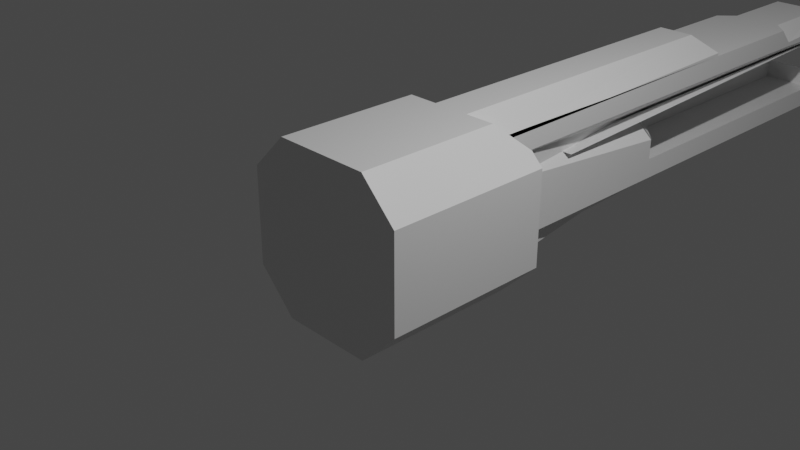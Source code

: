 # Source: GUNMODEL01.blend  (saved by Blender 2.81.16; exported with 4.5.12 LTS)
import bpy
from mathutils import Matrix  # noqa: F401  (used for matrix-valued properties, if any)

bpy.ops.wm.read_factory_settings(use_empty=True)
scene = bpy.context.scene
scene.name = 'Scene'

# ---- collections
col_collection = bpy.data.collections.new('Collection'); scene.collection.children.link(col_collection)

# ---- materials (node trees are filled in below, after node groups)
mat_material = bpy.data.materials.new('Material')
mat_material.alpha_threshold = 0.0
mat_material.use_transparent_shadow = False
mat_material.line_color = (0.0, 0.0, 0.0, 1.0)

# ---- material node trees
mat_material.use_nodes = True; mat_material.node_tree.nodes.clear()
_N = mat_material.node_tree.nodes; _L = mat_material.node_tree.links
n0 = _N.new('ShaderNodeOutputMaterial'); n0.name = 'Material Output'; n0.location = (300, 300)
n1 = _N.new('ShaderNodeBsdfPrincipled'); n1.name = 'Principled BSDF'; n1.location = (10, 300)
n1.distribution = 'GGX'
n1.subsurface_method = 'BURLEY'
n1.inputs[2].default_value = 0.4
n1.inputs[3].default_value = 1.45
n1.inputs[27].default_value = (0.0, 0.0, 0.0, 1.0)
n1.inputs[28].default_value = 1.0
_L.new(n1.outputs[0], n0.inputs[0])
n0.is_active_output = True

# ---- world
world_world = bpy.data.worlds.new('World'); scene.world = world_world
world_world.use_nodes = True; world_world.node_tree.nodes.clear()
_N = world_world.node_tree.nodes; _L = world_world.node_tree.links
n0 = _N.new('ShaderNodeOutputWorld'); n0.name = 'World Output'; n0.location = (300, 300)
n1 = _N.new('ShaderNodeBackground'); n1.name = 'Background'; n1.location = (10, 300)
n1.inputs[0].default_value = (0.05088, 0.05088, 0.05088, 1.0)
_L.new(n1.outputs[0], n0.inputs[0])
n0.is_active_output = True
world_world.color = (0.05088, 0.05088, 0.05088)
world_world.use_sun_shadow = False
world_world.sun_shadow_jitter_overblur = 0.0

# ---- cameras
cam_camera = bpy.data.cameras.new('Camera')
cam_camera.clip_end = 100.0
cam_camera.ortho_scale = 7.314

# ---- lights
light_light = bpy.data.lights.new('Light', 'POINT')
light_light.transmission_factor = 0.0
light_light.energy = 1000.0
light_light.shadow_soft_size = 0.1
light_light.shadow_maximum_resolution = 0.006
light_light.use_absolute_resolution = True

# ---- meshes
me_cube = bpy.data.meshes.new('Cube')
me_cube.from_pydata([(0.0, 1.0, -1.0), (0.0, -1.0, 1.0), (0.0, -1.0, -1.0), (0.0, 1.0, 1.0), (-0.5, 1.0, -1.0), (-0.5, -1.0, 1.0), (-0.5, -1.0, -1.0), (0.5, -1.0, -1.0), (0.5, 1.0, -1.0), (0.5, -1.0, 1.0), (1.0, 1.0, 0.0), (-1.0, -1.0, 0.0), (1.0, -1.0, 0.0), (-1.0, 1.0, 0.0), (-0.5, 6.635, 0.5), (0.0, -1.0, 0.0), (-0.5, 1.0, 0.0), (-0.5, -1.0, 0.0), (0.5, -1.0, 0.0), (0.5, 1.0, 0.0), (-1.0, -1.0, 0.5), (1.0, 1.0, 0.5), (1.0, -1.0, 0.5), (-1.0, 1.0, 0.5), (0.0, -1.0, 0.5), (-0.5, 1.0, 0.5), (-0.5, -1.0, 0.5), (0.5, -1.0, 0.5), (0.5, 1.0, 0.5), (1.0, 1.0, -0.5), (1.0, -1.0, -0.5), (-1.0, 1.0, -0.5), (0.0, -1.0, -0.5), (-0.5, 1.0, -0.5), (-0.5, -1.0, -0.5), (0.5, -1.0, -0.5), (0.5, 1.0, -0.5), (-1.0, -1.0, -0.5), (0.0, 0.0, -1.0), (0.0, 0.0, 1.0), (-0.5, 0.0, -1.0), (-0.5, 0.0, 1.0), (0.5, 0.0, 1.0), (0.5, 0.0, -1.0), (1.0, 0.0, 0.0), (-1.0, 0.0, 0.0), (1.0, 0.0, 0.5), (-1.0, 0.0, 0.5), (-1.0, 0.0, -0.5), (1.0, 0.0, -0.5), (-1.0, 0.5, 0.0), (-1.0, 0.5, 0.5), (-1.0, 0.5, -0.5), (0.0, 0.5, -1.0), (0.0, 0.5, 1.0), (-0.5, 0.5, -1.0), (-0.5, 0.5, 1.0), (0.5, 0.5, 1.0), (0.5, 0.5, -1.0), (1.0, 0.5, 0.0), (1.0, 0.5, 0.5), (1.0, 0.5, -0.5), (0.0, -0.5, -1.0), (0.0, -0.5, 1.0), (-0.5, -0.5, -1.0), (-0.5, -0.5, 1.0), (0.5, -0.5, 1.0), (0.5, -0.5, -1.0), (1.0, -0.5, 0.0), (1.0, -0.5, 0.5), (1.0, -0.5, -0.5), (-1.0, -0.5, 0.0), (-1.0, -0.5, 0.5), (-1.0, -0.5, -0.5), (1.0, 1.0, 0.574), (1.0, -1.0, 0.574), (0.574, -1.0, 1.0), (-1.0, 1.0, 0.574), (-0.574, -1.0, 1.0), (-1.0, -1.0, 0.574), (0.574, 0.0, 1.0), (1.0, 0.0, 0.574), (-0.574, 0.0, 1.0), (-1.0, 0.0, 0.574), (-1.0, 0.5, 0.574), (-0.574, 0.5, 1.0), (1.0, 0.5, 0.574), (0.574, 0.5, 1.0), (1.0, -0.5, 0.574), (0.574, -0.5, 1.0), (-1.0, -0.5, 0.574), (-0.574, -0.5, 1.0), (1.0, 1.0, -0.5427), (0.5427, 1.0, -1.0), (0.5427, -1.0, -1.0), (1.0, -1.0, -0.5427), (-0.5427, 1.0, -1.0), (-1.0, 1.0, -0.5427), (-1.0, -1.0, -0.5427), (-0.5427, -1.0, -1.0), (-0.5427, 0.0, -1.0), (-1.0, 0.0, -0.5427), (0.5427, 0.0, -1.0), (1.0, 0.0, -0.5427), (1.0, 0.5, -0.5427), (0.5427, 0.5, -1.0), (-1.0, 0.5, -0.5427), (-0.5427, 0.5, -1.0), (-1.0, -0.5, -0.5427), (-0.5427, -0.5, -1.0), (1.0, -0.5, -0.5427), (0.5427, -0.5, -1.0), (0.0, 1.0, 0.75), (-0.5, 1.0, 0.75), (0.5, 1.0, 0.75), (0.0, 1.0, -0.75), (-0.5, 1.0, -0.75), (0.5, 1.0, -0.75), (1.0, 1.0, 0.25), (1.0, -1.0, 0.25), (-1.0, 1.0, 0.25), (0.0, -1.0, 0.25), (-0.5, 1.0, 0.25), (-0.5, -1.0, 0.25), (0.5, -1.0, 0.25), (0.5, 1.0, 0.25), (-1.0, -1.0, 0.25), (-1.0, 0.0, 0.25), (1.0, 0.0, 0.25), (1.0, 0.5, 0.25), (-1.0, 0.5, 0.25), (-1.0, -0.5, 0.25), (1.0, -0.5, 0.25), (-1.0, -1.0, -0.25), (1.0, 1.0, -0.25), (1.0, -1.0, -0.25), (-1.0, 1.0, -0.25), (0.0, -1.0, -0.25), (-0.5, 1.0, -0.25), (-0.5, -1.0, -0.25), (0.5, -1.0, -0.25), (0.5, 1.0, -0.25), (-1.0, 0.0, -0.25), (1.0, 0.0, -0.25), (1.0, 0.5, -0.25), (-1.0, 0.5, -0.25), (-1.0, -0.5, -0.25), (1.0, -0.5, -0.25), (0.0, -1.0, 0.75), (-0.5, -1.0, 0.75), (0.5, -1.0, 0.75), (0.0, -1.0, -0.75), (-0.5, -1.0, -0.75), (0.5, -1.0, -0.75), (-0.5, 3.626, 0.0), (0.5, 3.626, 0.0), (-0.5, 3.626, 0.5), (0.5, 3.626, 0.5), (0.0, 3.626, -0.5), (-0.5, 3.626, -0.5), (0.5, 3.626, -0.5), (0.0, 3.626, 0.75), (-0.5, 3.626, 0.75), (0.5, 3.626, 0.75), (0.0, 2.733, -0.75), (-0.235, 2.733, -0.75), (0.235, 2.733, -0.75), (0.0, 8.101, 0.5), (-0.2097, 3.626, 0.25), (0.2097, 3.626, 0.25), (-0.5, 8.101, 0.5), (-0.5, 3.626, -0.25), (0.5, 3.626, -0.25), (0.5, 6.635, 0.5), (0.0, 6.635, -0.5), (-0.5, 6.635, -0.5), (0.5, 6.635, -0.5), (0.0, 6.635, 0.75), (-0.2097, 6.635, 0.25), (0.2097, 6.635, 0.25), (-0.5, 6.635, -0.25), (0.5, 6.635, -0.25), (0.5, 8.101, 0.5), (0.0, 8.101, -0.5), (-0.5, 8.101, -0.5), (0.5, 8.101, -0.5), (-0.5, 8.101, 0.4661), (0.5, 8.101, 0.4661), (0.0, 8.101, -0.25), (-0.5, 8.101, -0.25), (0.5, 8.101, -0.25), (0.0, 4.892, 0.75), (-0.5, 4.892, 0.75), (0.5, 4.892, 0.75), (0.0, 4.68, 1.0), (0.0, 4.892, 0.7884), (-0.5, 4.892, 0.7884), (0.5, 4.892, 0.7884), (-0.2192, 0.7192, 1.0), (-0.5, 1.0, 0.7192), (0.5, 1.0, 0.7192), (0.2192, 0.7192, 1.0), (0.8548, 1.0, 0.7192), (0.574, 0.7192, 1.0), (-0.574, 0.7192, 1.0), (-0.8548, 1.0, 0.7192), (-0.5, 4.892, 0.7884), (-0.2192, 4.68, 1.0), (0.2192, 4.68, 1.0), (0.5, 4.892, 0.7884), (0.0, 2.103, 0.25), (-0.5, 2.103, 0.25), (0.5, 2.103, 0.25), (0.0, 4.125, 0.0), (0.0, 4.125, 0.25), (-0.5, 3.642, 0.0), (-0.2561, 3.886, 0.0), (0.2561, 3.886, 0.0), (0.5, 3.642, 0.0), (-0.2561, 3.886, 0.25), (-0.2097, 3.642, 0.25), (0.2097, 3.642, 0.25), (0.2561, 3.886, 0.25), (0.0, 8.101, 0.5484), (0.25, 6.635, 0.75), (0.25, 3.626, 0.75), (-0.5, 8.101, 0.5484), (0.5, 8.101, 0.5484), (0.25, 1.0, 0.75), (0.0, 8.035, 0.6145), (0.0, 7.708, 0.75), (-0.5, 8.035, 0.6145), (0.5, 8.035, 0.6145), (0.25, 8.101, 0.5), (0.25, 4.892, 0.75), (0.25, 4.892, 0.7884), (0.25, 2.103, 0.25), (0.25, 8.101, 0.5484), (0.25, 7.708, 0.75), (0.25, 8.035, 0.6145), (-0.25, 1.0, 0.75), (-0.25, 3.626, 0.75), (-0.25, 6.635, 0.75), (-0.25, 8.101, 0.5), (-0.25, 4.892, 0.75), (-0.25, 4.892, 0.7884), (-0.25, 2.103, 0.25), (-0.25, 8.101, 0.5484), (-0.25, 7.708, 0.75), (-0.25, 8.035, 0.6145), (-0.3056, 6.635, 0.75), (-0.5, 6.635, 0.5556), (-0.5, 6.441, 0.75), (0.5, 6.635, 0.5556), (0.3056, 6.635, 0.75), (0.5, 6.441, 0.75), (-0.5, 8.035, 0.6145), (-0.3056, 7.708, 0.75), (0.3056, 7.708, 0.75), (0.5, 8.035, 0.6145), (0.0, 8.101, 0.4822), (0.0, 7.869, 0.25), (0.25, 7.869, 0.25), (0.25, 8.101, 0.4822), (0.4257, 8.101, 0.4019), (-0.25, 8.101, 0.4822), (-0.25, 7.869, 0.25), (-0.4257, 8.101, 0.4019)], [], [(60, 86, 81, 46), (65, 91, 78, 5), (20, 79, 90, 72), (110, 70, 30, 95), (23, 77, 205, 199, 113, 25), (21, 74, 86, 60), (240, 113, 192, 244), (64, 62, 2, 6), (150, 9, 1, 148), (66, 63, 1, 9), (6, 152, 34, 37, 98, 99), (51, 84, 77, 23), (148, 1, 5, 149), (63, 65, 5, 1), (22, 75, 76, 9, 150, 27), (69, 88, 75, 22), (234, 235, 197, 193), (62, 67, 7, 2), (115, 116, 165, 164), (135, 12, 18, 140), (137, 15, 17, 139), (136, 13, 16, 138), (140, 18, 15, 137), (125, 19, 155, 169), (141, 19, 10, 134), (147, 68, 12, 135), (145, 50, 13, 136), (139, 17, 11, 133), (117, 115, 164, 166), (119, 22, 27, 124), (121, 24, 26, 123), (120, 23, 25, 122), (124, 27, 24, 121), (122, 25, 156, 168), (125, 28, 21, 118), (132, 69, 22, 119), (130, 51, 23, 120), (123, 26, 20, 126), (101, 48, 52, 106), (98, 37, 73, 108), (96, 4, 55, 107), (94, 95, 30, 35, 153, 7), (25, 113, 162, 156), (153, 35, 32, 151), (106, 52, 31, 97), (151, 32, 34, 152), (67, 111, 94, 7), (141, 36, 160, 172), (107, 55, 40, 100), (131, 72, 47, 127), (129, 60, 46, 128), (146, 71, 45, 142), (144, 59, 44, 143), (53, 58, 43, 38), (80, 42, 66, 89), (54, 56, 41, 39), (43, 102, 111, 67), (57, 54, 39, 42), (55, 53, 38, 40), (46, 81, 88, 69), (104, 61, 49, 103), (56, 85, 82, 41), (47, 83, 84, 51), (113, 199, 206, 196, 192), (8, 117, 36, 29, 92, 93), (89, 66, 9, 76), (4, 0, 53, 55), (203, 201, 57, 87), (96, 97, 31, 33, 116, 4), (198, 204, 85, 56), (200, 114, 193, 197, 209), (0, 8, 58, 53), (134, 10, 59, 144), (118, 21, 60, 129), (8, 93, 105, 58), (100, 40, 64, 109), (127, 47, 51, 130), (142, 45, 50, 145), (26, 149, 5, 78, 79, 20), (133, 11, 71, 146), (126, 20, 72, 131), (109, 64, 6, 99), (58, 105, 102, 43), (128, 46, 69, 132), (143, 44, 68, 147), (38, 43, 67, 62), (41, 82, 91, 65), (39, 41, 65, 63), (108, 73, 48, 101), (42, 39, 63, 66), (40, 38, 62, 64), (87, 57, 42, 80), (103, 49, 70, 110), (72, 90, 83, 47), (89, 76, 75, 88), (206, 207, 194, 195, 245, 196), (87, 80, 81, 86), (91, 82, 83, 90), (82, 85, 84, 83), (85, 204, 205, 77, 84), (80, 89, 88, 81), (78, 91, 90, 79), (28, 114, 200, 202, 74, 21), (109, 99, 98, 108), (105, 93, 92, 104), (107, 100, 101, 106), (111, 102, 103, 110), (102, 105, 104, 103), (96, 107, 106, 97), (100, 109, 108, 101), (94, 111, 110, 95), (92, 29, 61, 104), (36, 117, 166, 160), (19, 141, 172, 155), (0, 115, 117, 8), (4, 116, 115, 0), (44, 128, 132, 68), (11, 126, 131, 71), (45, 127, 130, 50), (10, 118, 129, 59), (59, 129, 128, 44), (71, 131, 127, 45), (17, 123, 126, 11), (50, 130, 120, 13), (68, 132, 119, 12), (19, 125, 118, 10), (116, 33, 159, 165), (18, 124, 121, 15), (13, 120, 122, 16), (15, 121, 123, 17), (12, 119, 124, 18), (16, 122, 168, 154), (49, 143, 147, 70), (37, 133, 146, 73), (48, 142, 145, 52), (29, 134, 144, 61), (61, 144, 143, 49), (73, 146, 142, 48), (34, 139, 133, 37), (52, 145, 136, 31), (70, 147, 135, 30), (36, 141, 134, 29), (33, 138, 171, 159), (35, 140, 137, 32), (31, 136, 138, 33), (32, 137, 139, 34), (30, 135, 140, 35), (240, 112, 161, 241), (24, 148, 149, 26), (27, 150, 148, 24), (2, 151, 152, 6), (7, 153, 151, 2), (160, 158, 174, 176), (14, 251, 256, 231, 226, 170), (165, 159, 158, 164), (164, 158, 160, 166), (158, 159, 175, 174), (172, 160, 176, 181), (159, 171, 180, 175), (157, 169, 179, 173), (241, 161, 177, 242), (114, 28, 157, 163), (228, 114, 163, 225), (28, 125, 169, 157), (138, 16, 154, 171), (175, 180, 189, 184), (178, 14, 170, 186), (256, 257, 248, 249, 231), (243, 247, 223, 167), (176, 174, 183, 185), (253, 173, 182, 227, 232, 259), (224, 254, 258, 238), (168, 156, 14, 178), (186, 170, 243, 265, 267), (262, 264, 187, 212, 236), (163, 157, 173, 253, 255), (233, 237, 227, 182), (260, 167, 233, 263), (184, 189, 188, 183), (183, 188, 190, 185), (173, 179, 187, 182), (181, 176, 185, 190), (174, 175, 184, 183), (230, 238, 239, 229), (3, 201, 208, 194), (244, 245, 195, 191), (3, 198, 56, 54), (228, 112, 191, 234), (202, 203, 87, 86, 74), (194, 208, 209, 197, 235, 195), (201, 3, 54, 57), (202, 200, 201, 203), (199, 205, 204, 198), (200, 209, 208, 201), (206, 199, 198, 207), (198, 3, 194, 207), (210, 236, 212, 221, 222, 214), (213, 214, 222, 217), (264, 263, 233, 182, 187), (211, 246, 210, 214, 219, 220), (216, 219, 214, 213), (219, 216, 215, 220), (221, 218, 217, 222), (242, 177, 230, 248), (239, 232, 227, 237), (250, 242, 248, 257), (248, 230, 229, 249), (249, 229, 223, 247), (229, 239, 237, 223), (266, 261, 210, 246), (114, 228, 234, 193), (167, 223, 237, 233), (177, 224, 238, 230), (265, 243, 167, 260), (161, 225, 224, 177), (112, 228, 225, 161), (191, 195, 235, 234), (231, 249, 247, 226), (238, 258, 259, 232, 239), (225, 163, 255, 254, 224), (192, 196, 245, 244), (186, 267, 266, 246, 211), (170, 226, 247, 243), (156, 162, 252, 251, 14), (113, 240, 241, 162), (112, 240, 244, 191), (250, 251, 252), (253, 254, 255), (256, 251, 250, 257), (253, 259, 258, 254), (162, 241, 242, 250, 252), (262, 263, 264), (265, 266, 267), (265, 260, 261, 266), (260, 263, 262, 261), (261, 262, 236, 210)])
_uv = me_cube.uv_layers.new(name='UVMap')
_uv.uv.foreach_set('vector', [0.5625, 0.5625, 0.5717, 0.5625, 0.5717, 0.625, 0.5625, 0.625, 0.8125, 0.6875, 0.8217, 0.6875, 0.8217, 0.75, 0.8125, 0.75, 0.5625, 0.0, 0.5717, 0.0, 0.5717, 0.0625, 0.5625, 0.0625, 0.4322, 0.6875, 0.4375, 0.6875, 0.4375, 0.75, 0.4322, 0.75, 0.5625, 0.25, 0.5717, 0.25, 0.5899, 0.2682, 0.5899, 0.3125, 0.5938, 0.3125, 0.5625, 0.3125, 0.5625, 0.5, 0.5717, 0.5, 0.5717, 0.5625, 0.5625, 0.5625, 0.5938, 0.3438, 0.5938, 0.3125, 0.5938, 0.3125, 0.5938, 0.3438, 0.1875, 0.6875, 0.25, 0.6875, 0.25, 0.75, 0.1875, 0.75, 0.5938, 0.8125, 0.625, 0.8125, 0.625, 0.875, 0.5938, 0.875, 0.6875, 0.6875, 0.75, 0.6875, 0.75, 0.75, 0.6875, 0.75, 0.375, 0.9375, 0.4063, 0.9375, 0.4375, 0.9375, 0.4375, 1.0, 0.4322, 1.0, 0.375, 0.9428, 0.5625, 0.1875, 0.5717, 0.1875, 0.5717, 0.25, 0.5625, 0.25, 0.5938, 0.875, 0.625, 0.875, 0.625, 0.9375, 0.5938, 0.9375, 0.75, 0.6875, 0.8125, 0.6875, 0.8125, 0.75, 0.75, 0.75, 0.5625, 0.75, 0.5717, 0.75, 0.625, 0.8033, 0.625, 0.8125, 0.5938, 0.8125, 0.5625, 0.8125, 0.5625, 0.6875, 0.5717, 0.6875, 0.5717, 0.75, 0.5625, 0.75, 0.5938, 0.4062, 0.5986, 0.4062, 0.5986, 0.4375, 0.5938, 0.4375, 0.25, 0.6875, 0.3125, 0.6875, 0.3125, 0.75, 0.25, 0.75, 0.4062, 0.375, 0.4063, 0.3125, 0.4063, 0.3125, 0.4062, 0.375, 0.4688, 0.75, 0.5, 0.75, 0.5, 0.8125, 0.4688, 0.8125, 0.4688, 0.875, 0.5, 0.875, 0.5, 0.9375, 0.4688, 0.9375, 0.4688, 0.25, 0.5, 0.25, 0.5, 0.3125, 0.4688, 0.3125, 0.4688, 0.8125, 0.5, 0.8125, 0.5, 0.875, 0.4688, 0.875, 0.5312, 0.4375, 0.5, 0.4375, 0.5, 0.4375, 0.5312, 0.4375, 0.4688, 0.4375, 0.5, 0.4375, 0.5, 0.5, 0.4688, 0.5, 0.4688, 0.6875, 0.5, 0.6875, 0.5, 0.75, 0.4688, 0.75, 0.4688, 0.1875, 0.5, 0.1875, 0.5, 0.25, 0.4688, 0.25, 0.4688, 0.9375, 0.5, 0.9375, 0.5, 1.0, 0.4688, 1.0, 0.4063, 0.4375, 0.4062, 0.375, 0.4062, 0.375, 0.4063, 0.4375, 0.5312, 0.75, 0.5625, 0.75, 0.5625, 0.8125, 0.5312, 0.8125, 0.5312, 0.875, 0.5625, 0.875, 0.5625, 0.9375, 0.5312, 0.9375, 0.5312, 0.25, 0.5625, 0.25, 0.5625, 0.3125, 0.5312, 0.3125, 0.5312, 0.8125, 0.5625, 0.8125, 0.5625, 0.875, 0.5312, 0.875, 0.5312, 0.3125, 0.5625, 0.3125, 0.5625, 0.3125, 0.5312, 0.3125, 0.5312, 0.4375, 0.5625, 0.4375, 0.5625, 0.5, 0.5312, 0.5, 0.5312, 0.6875, 0.5625, 0.6875, 0.5625, 0.75, 0.5312, 0.75, 0.5312, 0.1875, 0.5625, 0.1875, 0.5625, 0.25, 0.5312, 0.25, 0.5312, 0.9375, 0.5625, 0.9375, 0.5625, 1.0, 0.5312, 1.0, 0.4322, 0.125, 0.4375, 0.125, 0.4375, 0.1875, 0.4322, 0.1875, 0.4322, 0.0, 0.4375, 0.0, 0.4375, 0.0625, 0.4322, 0.0625, 0.1822, 0.5, 0.1875, 0.5, 0.1875, 0.5625, 0.1822, 0.5625, 0.375, 0.8072, 0.4322, 0.75, 0.4375, 0.75, 0.4375, 0.8125, 0.4063, 0.8125, 0.375, 0.8125, 0.5625, 0.3125, 0.5938, 0.3125, 0.5938, 0.3125, 0.5625, 0.3125, 0.4063, 0.8125, 0.4375, 0.8125, 0.4375, 0.875, 0.4062, 0.875, 0.4322, 0.1875, 0.4375, 0.1875, 0.4375, 0.25, 0.4322, 0.25, 0.4062, 0.875, 0.4375, 0.875, 0.4375, 0.9375, 0.4063, 0.9375, 0.3125, 0.6875, 0.3178, 0.6875, 0.3178, 0.75, 0.3125, 0.75, 0.4688, 0.4375, 0.4375, 0.4375, 0.4375, 0.4375, 0.4688, 0.4375, 0.1822, 0.5625, 0.1875, 0.5625, 0.1875, 0.625, 0.1822, 0.625, 0.5312, 0.0625, 0.5625, 0.0625, 0.5625, 0.125, 0.5312, 0.125, 0.5312, 0.5625, 0.5625, 0.5625, 0.5625, 0.625, 0.5312, 0.625, 0.4688, 0.0625, 0.5, 0.0625, 0.5, 0.125, 0.4688, 0.125, 0.4688, 0.5625, 0.5, 0.5625, 0.5, 0.625, 0.4688, 0.625, 0.25, 0.5625, 0.3125, 0.5625, 0.3125, 0.625, 0.25, 0.625, 0.6783, 0.625, 0.6875, 0.625, 0.6875, 0.6875, 0.6783, 0.6875, 0.75, 0.5625, 0.8125, 0.5625, 0.8125, 0.625, 0.75, 0.625, 0.3125, 0.625, 0.3178, 0.625, 0.3178, 0.6875, 0.3125, 0.6875, 0.6875, 0.5625, 0.75, 0.5625, 0.75, 0.625, 0.6875, 0.625, 0.1875, 0.5625, 0.25, 0.5625, 0.25, 0.625, 0.1875, 0.625, 0.5625, 0.625, 0.5717, 0.625, 0.5717, 0.6875, 0.5625, 0.6875, 0.4322, 0.5625, 0.4375, 0.5625, 0.4375, 0.625, 0.4322, 0.625, 0.8125, 0.5625, 0.8217, 0.5625, 0.8217, 0.625, 0.8125, 0.625, 0.5625, 0.125, 0.5717, 0.125, 0.5717, 0.1875, 0.5625, 0.1875, 0.5938, 0.3125, 0.5899, 0.3125, 0.5986, 0.3125, 0.5986, 0.3125, 0.5938, 0.3125, 0.375, 0.4375, 0.4063, 0.4375, 0.4375, 0.4375, 0.4375, 0.5, 0.4322, 0.5, 0.375, 0.4428, 0.6783, 0.6875, 0.6875, 0.6875, 0.6875, 0.75, 0.6783, 0.75, 0.1875, 0.5, 0.25, 0.5, 0.25, 0.5625, 0.1875, 0.5625, 0.6783, 0.5351, 0.7226, 0.5351, 0.6875, 0.5625, 0.6783, 0.5625, 0.375, 0.3072, 0.4322, 0.25, 0.4375, 0.25, 0.4375, 0.3125, 0.4063, 0.3125, 0.375, 0.3125, 0.7774, 0.5351, 0.8217, 0.5351, 0.8217, 0.5625, 0.8125, 0.5625, 0.5899, 0.4375, 0.5938, 0.4375, 0.5938, 0.4375, 0.5986, 0.4375, 0.5986, 0.4375, 0.25, 0.5, 0.3125, 0.5, 0.3125, 0.5625, 0.25, 0.5625, 0.4688, 0.5, 0.5, 0.5, 0.5, 0.5625, 0.4688, 0.5625, 0.5312, 0.5, 0.5625, 0.5, 0.5625, 0.5625, 0.5312, 0.5625, 0.3125, 0.5, 0.3178, 0.5, 0.3178, 0.5625, 0.3125, 0.5625, 0.1822, 0.625, 0.1875, 0.625, 0.1875, 0.6875, 0.1822, 0.6875, 0.5312, 0.125, 0.5625, 0.125, 0.5625, 0.1875, 0.5312, 0.1875, 0.4688, 0.125, 0.5, 0.125, 0.5, 0.1875, 0.4688, 0.1875, 0.5625, 0.9375, 0.5938, 0.9375, 0.625, 0.9375, 0.625, 0.9467, 0.5717, 1.0, 0.5625, 1.0, 0.4688, 0.0, 0.5, 0.0, 0.5, 0.0625, 0.4688, 0.0625, 0.5312, 0.0, 0.5625, 0.0, 0.5625, 0.0625, 0.5312, 0.0625, 0.1822, 0.6875, 0.1875, 0.6875, 0.1875, 0.75, 0.1822, 0.75, 0.3125, 0.5625, 0.3178, 0.5625, 0.3178, 0.625, 0.3125, 0.625, 0.5312, 0.625, 0.5625, 0.625, 0.5625, 0.6875, 0.5312, 0.6875, 0.4688, 0.625, 0.5, 0.625, 0.5, 0.6875, 0.4688, 0.6875, 0.25, 0.625, 0.3125, 0.625, 0.3125, 0.6875, 0.25, 0.6875, 0.8125, 0.625, 0.8217, 0.625, 0.8217, 0.6875, 0.8125, 0.6875, 0.75, 0.625, 0.8125, 0.625, 0.8125, 0.6875, 0.75, 0.6875, 0.4322, 0.0625, 0.4375, 0.0625, 0.4375, 0.125, 0.4322, 0.125, 0.6875, 0.625, 0.75, 0.625, 0.75, 0.6875, 0.6875, 0.6875, 0.1875, 0.625, 0.25, 0.625, 0.25, 0.6875, 0.1875, 0.6875, 0.6783, 0.5625, 0.6875, 0.5625, 0.6875, 0.625, 0.6783, 0.625, 0.4322, 0.625, 0.4375, 0.625, 0.4375, 0.6875, 0.4322, 0.6875, 0.5625, 0.0625, 0.5717, 0.0625, 0.5717, 0.125, 0.5625, 0.125, 0.6783, 0.6875, 0.6783, 0.75, 0.5717, 0.75, 0.5717, 0.6875, 0.8125, 0.5, 0.7774, 0.5, 0.75, 0.5, 0.75, 0.5, 0.7812, 0.5, 0.8125, 0.5, 0.6783, 0.5625, 0.6783, 0.625, 0.5717, 0.625, 0.5717, 0.5625, 0.8217, 0.6875, 0.8217, 0.625, 0.875, 0.625, 0.875, 0.6875, 0.8217, 0.625, 0.8217, 0.5625, 0.875, 0.5625, 0.875, 0.625, 0.8217, 0.5625, 0.8217, 0.5351, 0.8568, 0.5, 0.875, 0.5, 0.875, 0.5625, 0.6783, 0.625, 0.6783, 0.6875, 0.5717, 0.6875, 0.5717, 0.625, 0.8217, 0.75, 0.8217, 0.6875, 0.875, 0.6875, 0.875, 0.75, 0.5625, 0.4375, 0.5938, 0.4375, 0.5899, 0.4375, 0.5899, 0.4818, 0.5717, 0.5, 0.5625, 0.5, 0.1822, 0.6875, 0.1822, 0.75, 0.125, 0.75, 0.125, 0.6875, 0.3178, 0.5625, 0.3178, 0.5, 0.4322, 0.5, 0.4322, 0.5625, 0.1822, 0.5625, 0.1822, 0.625, 0.125, 0.625, 0.125, 0.5625, 0.3178, 0.6875, 0.3178, 0.625, 0.4322, 0.625, 0.4322, 0.6875, 0.3178, 0.625, 0.3178, 0.5625, 0.4322, 0.5625, 0.4322, 0.625, 0.1822, 0.5, 0.1822, 0.5625, 0.125, 0.5625, 0.125, 0.5, 0.1822, 0.625, 0.1822, 0.6875, 0.125, 0.6875, 0.125, 0.625, 0.3178, 0.75, 0.3178, 0.6875, 0.4322, 0.6875, 0.4322, 0.75, 0.4322, 0.5, 0.4375, 0.5, 0.4375, 0.5625, 0.4322, 0.5625, 0.4375, 0.4375, 0.4063, 0.4375, 0.4063, 0.4375, 0.4375, 0.4375, 0.5, 0.4375, 0.4688, 0.4375, 0.4688, 0.4375, 0.5, 0.4375, 0.375, 0.375, 0.4062, 0.375, 0.4063, 0.4375, 0.375, 0.4375, 0.375, 0.3125, 0.4063, 0.3125, 0.4062, 0.375, 0.375, 0.375, 0.5, 0.625, 0.5312, 0.625, 0.5312, 0.6875, 0.5, 0.6875, 0.5, 0.0, 0.5312, 0.0, 0.5312, 0.0625, 0.5, 0.0625, 0.5, 0.125, 0.5312, 0.125, 0.5312, 0.1875, 0.5, 0.1875, 0.5, 0.5, 0.5312, 0.5, 0.5312, 0.5625, 0.5, 0.5625, 0.5, 0.5625, 0.5312, 0.5625, 0.5312, 0.625, 0.5, 0.625, 0.5, 0.0625, 0.5312, 0.0625, 0.5312, 0.125, 0.5, 0.125, 0.5, 0.9375, 0.5312, 0.9375, 0.5312, 1.0, 0.5, 1.0, 0.5, 0.1875, 0.5312, 0.1875, 0.5312, 0.25, 0.5, 0.25, 0.5, 0.6875, 0.5312, 0.6875, 0.5312, 0.75, 0.5, 0.75, 0.5, 0.4375, 0.5312, 0.4375, 0.5312, 0.5, 0.5, 0.5, 0.4063, 0.3125, 0.4375, 0.3125, 0.4375, 0.3125, 0.4063, 0.3125, 0.5, 0.8125, 0.5312, 0.8125, 0.5312, 0.875, 0.5, 0.875, 0.5, 0.25, 0.5312, 0.25, 0.5312, 0.3125, 0.5, 0.3125, 0.5, 0.875, 0.5312, 0.875, 0.5312, 0.9375, 0.5, 0.9375, 0.5, 0.75, 0.5312, 0.75, 0.5312, 0.8125, 0.5, 0.8125, 0.5, 0.3125, 0.5312, 0.3125, 0.5312, 0.3125, 0.5, 0.3125, 0.4375, 0.625, 0.4688, 0.625, 0.4688, 0.6875, 0.4375, 0.6875, 0.4375, 0.0, 0.4688, 0.0, 0.4688, 0.0625, 0.4375, 0.0625, 0.4375, 0.125, 0.4688, 0.125, 0.4688, 0.1875, 0.4375, 0.1875, 0.4375, 0.5, 0.4688, 0.5, 0.4688, 0.5625, 0.4375, 0.5625, 0.4375, 0.5625, 0.4688, 0.5625, 0.4688, 0.625, 0.4375, 0.625, 0.4375, 0.0625, 0.4688, 0.0625, 0.4688, 0.125, 0.4375, 0.125, 0.4375, 0.9375, 0.4688, 0.9375, 0.4688, 1.0, 0.4375, 1.0, 0.4375, 0.1875, 0.4688, 0.1875, 0.4688, 0.25, 0.4375, 0.25, 0.4375, 0.6875, 0.4688, 0.6875, 0.4688, 0.75, 0.4375, 0.75, 0.4375, 0.4375, 0.4688, 0.4375, 0.4688, 0.5, 0.4375, 0.5, 0.4375, 0.3125, 0.4688, 0.3125, 0.4688, 0.3125, 0.4375, 0.3125, 0.4375, 0.8125, 0.4688, 0.8125, 0.4688, 0.875, 0.4375, 0.875, 0.4375, 0.25, 0.4688, 0.25, 0.4688, 0.3125, 0.4375, 0.3125, 0.4375, 0.875, 0.4688, 0.875, 0.4688, 0.9375, 0.4375, 0.9375, 0.4375, 0.75, 0.4688, 0.75, 0.4688, 0.8125, 0.4375, 0.8125, 0.5938, 0.3438, 0.5938, 0.375, 0.5938, 0.375, 0.5938, 0.3438, 0.5625, 0.875, 0.5938, 0.875, 0.5938, 0.9375, 0.5625, 0.9375, 0.5625, 0.8125, 0.5938, 0.8125, 0.5938, 0.875, 0.5625, 0.875, 0.375, 0.875, 0.4062, 0.875, 0.4063, 0.9375, 0.375, 0.9375, 0.375, 0.8125, 0.4063, 0.8125, 0.4062, 0.875, 0.375, 0.875, 0.4375, 0.4375, 0.4375, 0.375, 0.4375, 0.375, 0.4375, 0.4375, 0.5625, 0.3125, 0.5695, 0.3125, 0.5768, 0.3125, 0.5768, 0.3125, 0.5686, 0.3125, 0.5625, 0.3125, 0.4063, 0.3125, 0.4375, 0.3125, 0.4375, 0.375, 0.4062, 0.375, 0.4062, 0.375, 0.4375, 0.375, 0.4375, 0.4375, 0.4063, 0.4375, 0.4375, 0.375, 0.4375, 0.3125, 0.4375, 0.3125, 0.4375, 0.375, 0.4688, 0.4375, 0.4375, 0.4375, 0.4375, 0.4375, 0.4688, 0.4375, 0.4375, 0.3125, 0.4688, 0.3125, 0.4688, 0.3125, 0.4375, 0.3125, 0.5625, 0.4375, 0.5312, 0.4375, 0.5312, 0.4375, 0.5625, 0.4375, 0.5938, 0.3438, 0.5938, 0.375, 0.5938, 0.375, 0.5938, 0.3438, 0.5938, 0.4375, 0.5625, 0.4375, 0.5625, 0.4375, 0.5938, 0.4375, 0.5938, 0.4062, 0.5938, 0.4375, 0.5938, 0.4375, 0.5938, 0.4062, 0.5625, 0.4375, 0.5312, 0.4375, 0.5312, 0.4375, 0.5625, 0.4375, 0.4688, 0.3125, 0.5, 0.3125, 0.5, 0.3125, 0.4688, 0.3125, 0.4375, 0.3125, 0.4688, 0.3125, 0.4688, 0.3125, 0.4375, 0.3125, 0.5312, 0.3125, 0.5625, 0.3125, 0.5625, 0.3125, 0.5312, 0.3125, 0.5768, 0.3125, 0.5938, 0.3368, 0.5938, 0.3438, 0.5768, 0.3438, 0.5768, 0.3125, 0.5625, 0.3438, 0.5686, 0.3438, 0.5686, 0.375, 0.5625, 0.375, 0.4375, 0.4375, 0.4375, 0.375, 0.4375, 0.375, 0.4375, 0.4375, 0.5695, 0.4375, 0.5625, 0.4375, 0.5625, 0.4375, 0.5686, 0.4375, 0.5768, 0.4375, 0.5768, 0.4375, 0.5938, 0.4062, 0.5938, 0.4132, 0.5938, 0.4132, 0.5938, 0.4062, 0.5312, 0.3125, 0.5625, 0.3125, 0.5625, 0.3125, 0.5312, 0.3125, 0.5312, 0.3125, 0.5625, 0.3125, 0.5625, 0.3438, 0.5603, 0.3438, 0.5312, 0.3218, 0.5312, 0.4062, 0.5312, 0.4282, 0.5312, 0.4375, 0.5312, 0.4375, 0.5312, 0.4063, 0.5938, 0.4375, 0.5625, 0.4375, 0.5625, 0.4375, 0.5695, 0.4375, 0.5938, 0.4375, 0.5625, 0.4062, 0.5686, 0.4063, 0.5686, 0.4375, 0.5625, 0.4375, 0.5603, 0.375, 0.5625, 0.375, 0.5625, 0.4062, 0.5603, 0.4062, 0.4375, 0.3125, 0.4688, 0.3125, 0.4688, 0.375, 0.4375, 0.375, 0.4375, 0.375, 0.4688, 0.375, 0.4688, 0.4375, 0.4375, 0.4375, 0.5625, 0.4375, 0.5312, 0.4375, 0.5312, 0.4375, 0.5625, 0.4375, 0.4688, 0.4375, 0.4375, 0.4375, 0.4375, 0.4375, 0.4688, 0.4375, 0.4375, 0.375, 0.4375, 0.3125, 0.4375, 0.3125, 0.4375, 0.375, 0.5938, 0.375, 0.5938, 0.4062, 0.5768, 0.4062, 0.5768, 0.375, 0.75, 0.5, 0.7226, 0.5, 0.7226, 0.5, 0.75, 0.5, 0.5938, 0.3438, 0.5986, 0.3438, 0.5986, 0.375, 0.5938, 0.375, 0.75, 0.5, 0.7774, 0.5351, 0.8125, 0.5625, 0.75, 0.5625, 0.5938, 0.4062, 0.5938, 0.375, 0.5938, 0.375, 0.5938, 0.4062, 0.6081, 0.5, 0.6783, 0.5351, 0.6783, 0.5625, 0.5717, 0.5625, 0.5717, 0.5, 0.75, 0.5, 0.7226, 0.5, 0.6875, 0.5, 0.6875, 0.5, 0.7188, 0.5, 0.75, 0.5, 0.7226, 0.5351, 0.75, 0.5, 0.75, 0.5625, 0.6875, 0.5625, 0.5899, 0.4818, 0.5899, 0.4375, 0.625, 0.4375, 0.625, 0.4467, 0.5899, 0.3125, 0.5899, 0.2682, 0.625, 0.3033, 0.625, 0.3125, 0.5899, 0.4375, 0.5986, 0.4375, 0.625, 0.4375, 0.625, 0.4375, 0.5986, 0.3125, 0.5899, 0.3125, 0.625, 0.3125, 0.625, 0.3125, 0.7774, 0.5, 0.75, 0.5, 0.75, 0.5, 0.7774, 0.5, 0.5312, 0.375, 0.5312, 0.4063, 0.5312, 0.4375, 0.5312, 0.4375, 0.5312, 0.407, 0.5312, 0.375, 0.5, 0.375, 0.5312, 0.375, 0.5312, 0.407, 0.5, 0.407, 0.5312, 0.4282, 0.5603, 0.4062, 0.5625, 0.4062, 0.5625, 0.4375, 0.5312, 0.4375, 0.5312, 0.3125, 0.5312, 0.3438, 0.5312, 0.375, 0.5312, 0.375, 0.5312, 0.343, 0.5312, 0.3125, 0.5, 0.343, 0.5312, 0.343, 0.5312, 0.375, 0.5, 0.375, 0.5312, 0.343, 0.5, 0.343, 0.5, 0.3125, 0.5312, 0.3125, 0.0, 0.0, 0.0, 0.0, 0.0, 0.0, 0.0, 0.0, 0.5938, 0.3438, 0.5938, 0.375, 0.5938, 0.375, 0.5938, 0.3438, 0.5768, 0.4062, 0.5768, 0.4375, 0.5686, 0.4375, 0.5686, 0.4063, 0.5938, 0.3368, 0.5938, 0.3438, 0.5938, 0.3438, 0.5938, 0.3368, 0.5938, 0.3438, 0.5938, 0.375, 0.5768, 0.375, 0.5768, 0.3438, 0.5768, 0.3438, 0.5768, 0.375, 0.5686, 0.375, 0.5686, 0.3438, 0.5768, 0.375, 0.5768, 0.4062, 0.5686, 0.4063, 0.5686, 0.375, 0.5312, 0.3438, 0.5312, 0.375, 0.5312, 0.375, 0.5312, 0.3438, 0.5938, 0.4375, 0.5938, 0.4062, 0.5938, 0.4062, 0.5938, 0.4375, 0.5625, 0.375, 0.5686, 0.375, 0.5686, 0.4063, 0.5625, 0.4062, 0.5938, 0.375, 0.5938, 0.4062, 0.5938, 0.4062, 0.5938, 0.375, 0.5603, 0.3438, 0.5625, 0.3438, 0.5625, 0.375, 0.5603, 0.375, 0.5938, 0.375, 0.5938, 0.4062, 0.5938, 0.4062, 0.5938, 0.375, 0.5938, 0.375, 0.5938, 0.4062, 0.5938, 0.4062, 0.5938, 0.375, 0.5938, 0.375, 0.5986, 0.375, 0.5986, 0.4062, 0.5938, 0.4062, 0.5768, 0.3125, 0.5768, 0.3438, 0.5686, 0.3438, 0.5686, 0.3125, 0.5938, 0.4062, 0.5938, 0.4132, 0.5768, 0.4375, 0.5768, 0.4375, 0.5768, 0.4062, 0.5938, 0.4062, 0.5938, 0.4375, 0.5938, 0.4375, 0.5938, 0.4132, 0.5938, 0.4062, 0.5938, 0.3125, 0.5986, 0.3125, 0.5986, 0.3438, 0.5938, 0.3438, 0.5312, 0.3125, 0.5312, 0.3218, 0.5312, 0.3438, 0.5312, 0.3438, 0.5312, 0.3125, 0.5625, 0.3125, 0.5686, 0.3125, 0.5686, 0.3438, 0.5625, 0.3438, 0.5625, 0.3125, 0.5938, 0.3125, 0.5938, 0.3125, 0.5695, 0.3125, 0.5625, 0.3125, 0.5938, 0.3125, 0.5938, 0.3438, 0.5938, 0.3438, 0.5938, 0.3125, 0.5938, 0.375, 0.5938, 0.3438, 0.5938, 0.3438, 0.5938, 0.375, 0.5938, 0.3368, 0.5938, 0.3125, 0.5938, 0.3125, 0.5695, 0.4375, 0.5938, 0.4375, 0.5938, 0.4375, 0.5768, 0.3125, 0.5695, 0.3125, 0.5938, 0.3368, 0.5938, 0.3368, 0.5695, 0.4375, 0.5768, 0.4375, 0.5938, 0.4132, 0.5938, 0.4132, 0.5938, 0.3125, 0.5938, 0.3438, 0.5938, 0.3438, 0.5938, 0.3368, 0.5938, 0.3125, 0.5312, 0.4062, 0.5312, 0.4062, 0.5312, 0.4282, 0.5603, 0.3438, 0.5312, 0.3438, 0.5312, 0.3218, 0.5603, 0.3438, 0.5603, 0.375, 0.5312, 0.375, 0.5312, 0.3438, 0.5603, 0.375, 0.5603, 0.4062, 0.5312, 0.4062, 0.5312, 0.375, 0.5312, 0.375, 0.5312, 0.4062, 0.5312, 0.4063, 0.5312, 0.375])
me_cube.materials.append(mat_material)
me_cube.use_remesh_preserve_volume = False
me_cube.use_remesh_preserve_attributes = False
me_cube.use_mirror_vertex_groups = False
me_cube.update()

# ---- objects
ob_cube = bpy.data.objects.new('Cube', me_cube)
ob_light = bpy.data.objects.new('Light', light_light)
ob_camera = bpy.data.objects.new('Camera', cam_camera)

# ---- transforms, parenting, visibility, modifiers, constraints
ob_cube.location = (0.0, 0.0, 0.0)
ob_cube.lock_rotations_4d = False
ob_cube.empty_display_type = 'ARROWS'
ob_cube.lineart.crease_threshold = 0.0
ob_light.location = (4.076, 1.005, 5.904)
ob_light.rotation_euler = (0.6503, 0.05522, 1.866)
ob_light.lock_rotations_4d = False
ob_light.empty_display_type = 'ARROWS'
ob_light.color = (0.0, 0.0, 0.0, 0.0)
ob_light.lineart.crease_threshold = 0.0
ob_camera.location = (7.359, -6.926, 4.958)
ob_camera.rotation_euler = (1.109, 0.0, 0.8149)
ob_camera.lock_rotations_4d = False
ob_camera.empty_display_type = 'ARROWS'
ob_camera.color = (0.0, 0.0, 0.0, 0.0)
ob_camera.display_type = 'WIRE'
ob_camera.lineart.crease_threshold = 0.0

# ---- collection membership
col_collection.objects.link(ob_cube)
col_collection.objects.link(ob_light)
col_collection.objects.link(ob_camera)

# ---- scene / render settings (as saved in the file)
scene.camera = ob_camera
scene.frame_start = 1; scene.frame_end = 250; scene.frame_set(1)
scene.render.engine = 'BLENDER_EEVEE_NEXT'
scene.cycles.use_denoising = False
scene.cycles.samples = 128
scene.cycles.sampling_pattern = 'TABULATED_SOBOL'
scene.cycles.use_adaptive_sampling = False
scene.cycles.use_light_tree = False
scene.view_settings.view_transform = 'Filmic'
bpy.context.view_layer.update()

